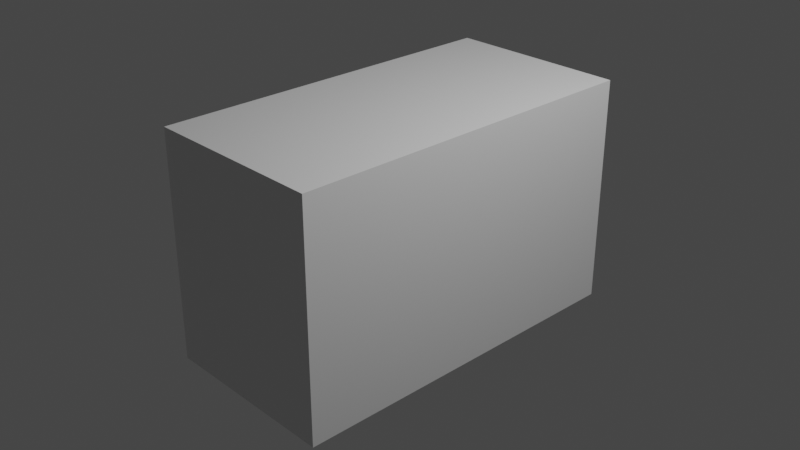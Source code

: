 # Source: flagSTANDART.blend  (saved by Blender 3.3.6; exported with 4.5.12 LTS)
import bpy
from mathutils import Matrix  # noqa: F401  (used for matrix-valued properties, if any)

bpy.ops.wm.read_factory_settings(use_empty=True)
scene = bpy.context.scene
scene.name = 'Scene'

# ---- collections
col_collection = bpy.data.collections.new('Collection'); scene.collection.children.link(col_collection)

# ---- materials (node trees are filled in below, after node groups)
mat_material = bpy.data.materials.new('Material')
mat_material.alpha_threshold = 0.0
mat_material.use_transparent_shadow = False
mat_material.roughness = 0.5
mat_material.line_color = (0.0, 0.0, 0.0, 1.0)

# ---- material node trees
mat_material.use_nodes = True; mat_material.node_tree.nodes.clear()
_N = mat_material.node_tree.nodes; _L = mat_material.node_tree.links
n0 = _N.new('ShaderNodeOutputMaterial'); n0.name = 'Material Output'; n0.location = (300, 300)
n1 = _N.new('ShaderNodeBsdfPrincipled'); n1.name = 'Principled BSDF'; n1.location = (10, 300)
n1.distribution = 'GGX'
n1.subsurface_method = 'RANDOM_WALK_SKIN'
n1.inputs[3].default_value = 1.45
n1.inputs[27].default_value = (0.0, 0.0, 0.0, 1.0)
n1.inputs[28].default_value = 1.0
_L.new(n1.outputs[0], n0.inputs[0])
n0.is_active_output = True

# ---- world
world_world = bpy.data.worlds.new('World'); scene.world = world_world
world_world.use_nodes = True; world_world.node_tree.nodes.clear()
_N = world_world.node_tree.nodes; _L = world_world.node_tree.links
n0 = _N.new('ShaderNodeOutputWorld'); n0.name = 'World Output'; n0.location = (300, 300)
n1 = _N.new('ShaderNodeBackground'); n1.name = 'Background'; n1.location = (10, 300)
n1.inputs[0].default_value = (0.05088, 0.05088, 0.05088, 1.0)
_L.new(n1.outputs[0], n0.inputs[0])
n0.is_active_output = True
world_world.color = (0.05088, 0.05088, 0.05088)
world_world.use_sun_shadow = False
world_world.sun_shadow_jitter_overblur = 0.0

# ---- cameras
cam_camera = bpy.data.cameras.new('Camera')
cam_camera.clip_end = 100.0
cam_camera.ortho_scale = 7.314

# ---- lights
light_light = bpy.data.lights.new('Light', 'POINT')
light_light.transmission_factor = 0.0
light_light.energy = 1000.0
light_light.shadow_soft_size = 0.1
light_light.shadow_maximum_resolution = 0.006
light_light.use_absolute_resolution = True

# ---- meshes
me_cube = bpy.data.meshes.new('Cube')
me_cube.from_pydata([(1.0, 1.0, 1.0), (1.0, 1.0, -1.0), (1.0, -1.0, 1.0), (1.0, -1.0, -1.0), (-1.0, 1.0, 1.0), (-1.0, 1.0, -1.0), (-1.0, -1.0, 1.0), (-1.0, -1.0, -1.0)], [], [(0, 4, 6, 2), (3, 2, 6, 7), (7, 6, 4, 5), (5, 1, 3, 7), (1, 0, 2, 3), (5, 4, 0, 1)])
_uv = me_cube.uv_layers.new(name='UVMap')
_uv.uv.foreach_set('vector', [0.625, 0.5, 0.875, 0.5, 0.875, 0.75, 0.625, 0.75, 0.375, 0.75, 0.625, 0.75, 0.625, 1.0, 0.375, 1.0, 0.375, 0.0, 0.625, 0.0, 0.625, 0.25, 0.375, 0.25, 0.125, 0.5, 0.375, 0.5, 0.375, 0.75, 0.125, 0.75, 0.375, 0.5, 0.625, 0.5, 0.625, 0.75, 0.375, 0.75, 0.375, 0.25, 0.625, 0.25, 0.625, 0.5, 0.375, 0.5])
me_cube.materials.append(mat_material)
me_cube.use_mirror_vertex_groups = False
me_cube.update()

# ---- objects
ob_cube = bpy.data.objects.new('Cube', me_cube)
ob_light = bpy.data.objects.new('Light', light_light)
ob_camera = bpy.data.objects.new('Camera', cam_camera)

# ---- transforms, parenting, visibility, modifiers, constraints
ob_cube.location = (0.0, 0.0, 0.0)
ob_cube.scale = (1.0, 2.0, 1.25)
ob_cube.lock_rotations_4d = False
ob_cube.empty_display_type = 'ARROWS'
ob_cube.lineart.crease_threshold = 0.0
ob_light.location = (4.076, 1.005, 5.904)
ob_light.rotation_euler = (0.6503, 0.05522, 1.866)
ob_light.lock_rotations_4d = False
ob_light.empty_display_type = 'ARROWS'
ob_light.color = (0.0, 0.0, 0.0, 0.0)
ob_light.lineart.crease_threshold = 0.0
ob_camera.location = (7.359, -6.926, 4.958)
ob_camera.rotation_euler = (1.109, 0.0, 0.8149)
ob_camera.lock_rotations_4d = False
ob_camera.empty_display_type = 'ARROWS'
ob_camera.color = (0.0, 0.0, 0.0, 0.0)
ob_camera.display_type = 'WIRE'
ob_camera.lineart.crease_threshold = 0.0

# ---- collection membership
col_collection.objects.link(ob_cube)
col_collection.objects.link(ob_light)
col_collection.objects.link(ob_camera)

# ---- scene / render settings (as saved in the file)
scene.camera = ob_camera
scene.frame_start = 1; scene.frame_end = 250; scene.frame_set(1)
scene.render.engine = 'BLENDER_EEVEE_NEXT'
scene.cycles.sampling_pattern = 'TABULATED_SOBOL'
scene.cycles.use_light_tree = False
scene.view_settings.view_transform = 'Filmic'
bpy.context.view_layer.update()
